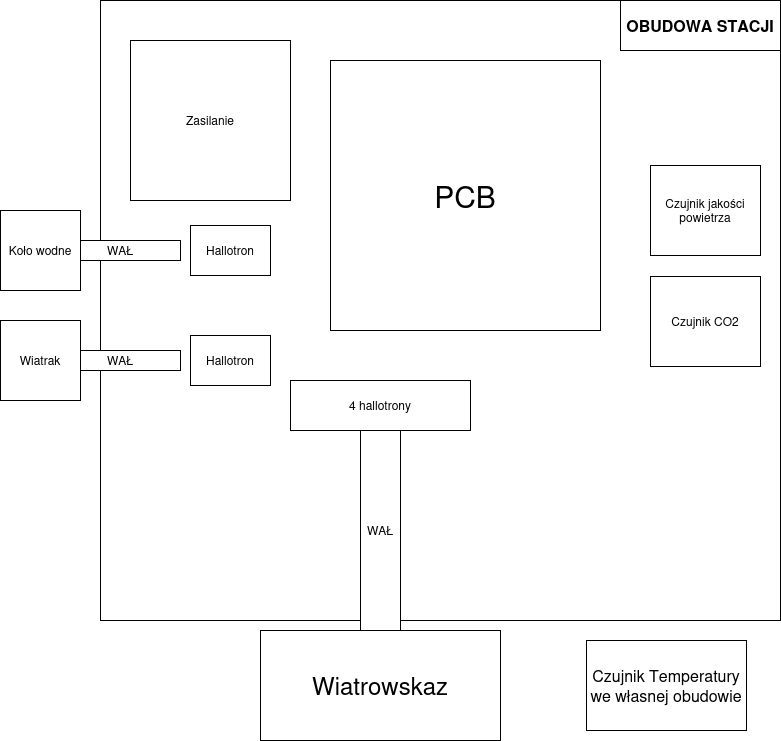

The diagram above was exported from draw.io. Its source (the exported page's mxGraphModel, read from the mxfile embedded in the PNG):
<mxGraphModel dx="1428" dy="760" grid="1" gridSize="10" guides="1" tooltips="1" connect="1" arrows="1" fold="1" page="1" pageScale="1" pageWidth="1100" pageHeight="850" math="0" shadow="0">
  <root>
    <mxCell id="0" />
    <mxCell id="1" parent="0" />
    <mxCell id="bLHWUaT7IZ9Q-8d-Xwtv-34" value="" style="whiteSpace=wrap;html=1;fillColor=none;" vertex="1" parent="1">
      <mxGeometry x="200" y="100" width="680" height="620" as="geometry" />
    </mxCell>
    <mxCell id="bLHWUaT7IZ9Q-8d-Xwtv-26" value="&lt;font style=&quot;font-size: 30px;&quot;&gt;PCB&lt;/font&gt;" style="whiteSpace=wrap;html=1;aspect=fixed;" vertex="1" parent="1">
      <mxGeometry x="430" y="160" width="270" height="270" as="geometry" />
    </mxCell>
    <mxCell id="bLHWUaT7IZ9Q-8d-Xwtv-30" value="&lt;font style=&quot;font-size: 24px;&quot;&gt;Wiatrowskaz&lt;/font&gt;" style="whiteSpace=wrap;html=1;" vertex="1" parent="1">
      <mxGeometry x="360" y="730" width="240" height="110" as="geometry" />
    </mxCell>
    <mxCell id="bLHWUaT7IZ9Q-8d-Xwtv-31" value="Czujnik CO2" style="whiteSpace=wrap;html=1;direction=south;" vertex="1" parent="1">
      <mxGeometry x="750" y="376" width="110" height="90" as="geometry" />
    </mxCell>
    <mxCell id="bLHWUaT7IZ9Q-8d-Xwtv-32" value="Czujnik jakości powietrza" style="whiteSpace=wrap;html=1;direction=south;" vertex="1" parent="1">
      <mxGeometry x="750" y="265" width="110" height="90" as="geometry" />
    </mxCell>
    <mxCell id="bLHWUaT7IZ9Q-8d-Xwtv-33" value="&lt;div&gt;&lt;font style=&quot;font-size: 16px;&quot;&gt;Czujnik Temperatury we własnej obudowie&lt;/font&gt;&lt;/div&gt;" style="whiteSpace=wrap;html=1;direction=south;" vertex="1" parent="1">
      <mxGeometry x="686" y="740" width="160" height="90" as="geometry" />
    </mxCell>
    <mxCell id="bLHWUaT7IZ9Q-8d-Xwtv-35" value="&lt;b&gt;&lt;font style=&quot;font-size: 16px;&quot;&gt;OBUDOWA STACJI&lt;/font&gt;&lt;/b&gt;" style="text;html=1;align=center;verticalAlign=middle;whiteSpace=wrap;rounded=0;strokeColor=default;" vertex="1" parent="1">
      <mxGeometry x="720" y="100" width="160" height="50" as="geometry" />
    </mxCell>
    <mxCell id="bLHWUaT7IZ9Q-8d-Xwtv-38" value="Hallotron" style="whiteSpace=wrap;html=1;direction=south;" vertex="1" parent="1">
      <mxGeometry x="290" y="435" width="80" height="50" as="geometry" />
    </mxCell>
    <mxCell id="bLHWUaT7IZ9Q-8d-Xwtv-39" value="Hallotron" style="whiteSpace=wrap;html=1;direction=south;" vertex="1" parent="1">
      <mxGeometry x="290" y="325" width="80" height="50" as="geometry" />
    </mxCell>
    <mxCell id="bLHWUaT7IZ9Q-8d-Xwtv-42" value="WAŁ" style="rounded=0;whiteSpace=wrap;html=1;" vertex="1" parent="1">
      <mxGeometry x="160" y="340" width="120" height="20" as="geometry" />
    </mxCell>
    <mxCell id="bLHWUaT7IZ9Q-8d-Xwtv-44" value="WAŁ" style="rounded=0;whiteSpace=wrap;html=1;" vertex="1" parent="1">
      <mxGeometry x="160" y="450" width="120" height="20" as="geometry" />
    </mxCell>
    <mxCell id="bLHWUaT7IZ9Q-8d-Xwtv-45" value="Koło wodne" style="whiteSpace=wrap;html=1;aspect=fixed;" vertex="1" parent="1">
      <mxGeometry x="100" y="310" width="80" height="80" as="geometry" />
    </mxCell>
    <mxCell id="bLHWUaT7IZ9Q-8d-Xwtv-46" value="Wiatrak" style="whiteSpace=wrap;html=1;aspect=fixed;" vertex="1" parent="1">
      <mxGeometry x="100" y="420" width="80" height="80" as="geometry" />
    </mxCell>
    <mxCell id="bLHWUaT7IZ9Q-8d-Xwtv-48" value="4 hallotrony" style="whiteSpace=wrap;html=1;direction=south;" vertex="1" parent="1">
      <mxGeometry x="390" y="480" width="180" height="50" as="geometry" />
    </mxCell>
    <mxCell id="bLHWUaT7IZ9Q-8d-Xwtv-49" value="WAŁ" style="rounded=0;whiteSpace=wrap;html=1;direction=south;" vertex="1" parent="1">
      <mxGeometry x="460" y="530" width="40" height="200" as="geometry" />
    </mxCell>
    <mxCell id="bLHWUaT7IZ9Q-8d-Xwtv-51" value="Zasilanie" style="whiteSpace=wrap;html=1;aspect=fixed;" vertex="1" parent="1">
      <mxGeometry x="230" y="140" width="160" height="160" as="geometry" />
    </mxCell>
  </root>
</mxGraphModel>